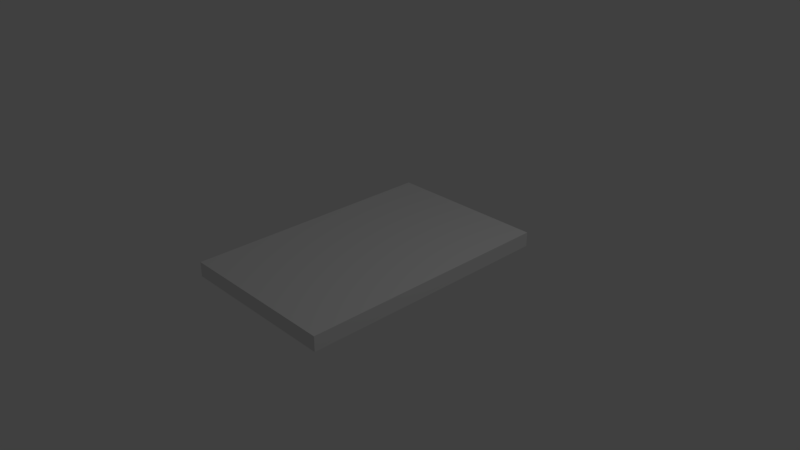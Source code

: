 # Source: Plate.blend  (saved by Blender 2.78.0; exported with 4.5.12 LTS)
import bpy
from mathutils import Matrix  # noqa: F401  (used for matrix-valued properties, if any)

bpy.ops.wm.read_factory_settings(use_empty=True)
scene = bpy.context.scene
scene.name = 'Scene'

# ---- collections
col_collection_1 = bpy.data.collections.new('Collection 1'); scene.collection.children.link(col_collection_1)

# ---- materials (node trees are filled in below, after node groups)
mat_material = bpy.data.materials.new('Material')
mat_material.alpha_threshold = 0.0
mat_material.use_transparent_shadow = False
mat_material.roughness = 0.5
mat_material.line_color = (0.0, 0.0, 0.0, 1.0)

# ---- material node trees

# ---- world
world_world = bpy.data.worlds.new('World'); scene.world = world_world
world_world.color = (0.05088, 0.05088, 0.05088)
world_world.use_sun_shadow = False
world_world.sun_shadow_jitter_overblur = 0.0
world_world.cycles.sampling_method = 'MANUAL'

# ---- cameras
cam_camera = bpy.data.cameras.new('Camera')
cam_camera.clip_end = 100.0
cam_camera.lens = 35.0
cam_camera.sensor_width = 32.0
cam_camera.sensor_height = 18.0
cam_camera.ortho_scale = 7.314
cam_camera.dof.focus_distance = 0.0
cam_camera.dof.aperture_fstop = 128.0

# ---- lights
light_lamp = bpy.data.lights.new('Lamp', 'POINT')
light_lamp.transmission_factor = 0.0
light_lamp.cutoff_distance = 30.0
light_lamp.energy = 100.0
light_lamp.shadow_buffer_clip_start = 1.001
light_lamp.shadow_soft_size = 0.1
light_lamp.shadow_maximum_resolution = 0.006
light_lamp.use_absolute_resolution = True

# ---- meshes
me_cube = bpy.data.meshes.new('Cube')
me_cube.from_pydata([(1.0, 1.0, -1.0), (1.0, -1.0, -1.0), (-1.0, -1.0, -1.0), (-1.0, 1.0, -1.0), (1.0, 1.0, 1.0), (1.0, -1.0, 1.0), (-1.0, -1.0, 1.0), (-1.0, 1.0, 1.0)], [], [(0, 1, 2, 3), (4, 7, 6, 5), (0, 4, 5, 1), (1, 5, 6, 2), (2, 6, 7, 3), (4, 0, 3, 7)])
_uv = me_cube.uv_layers.new(name='UVMap')
_uv.uv.foreach_set('vector', [0.0, 0.0, 1.0, 0.0, 1.0, 1.0, 0.0, 1.0, 0.0, 0.0, 1.0, 0.0, 1.0, 1.0, 0.0, 1.0, 0.0, 0.0, 1.0, 0.0, 1.0, 1.0, 0.0, 1.0, 0.0, 0.0, 1.0, 0.0, 1.0, 1.0, 0.0, 1.0, 0.0, 0.0, 1.0, 0.0, 1.0, 1.0, 0.0, 1.0, 0.0, 0.0, 1.0, 0.0, 1.0, 1.0, 0.0, 1.0])
me_cube.materials.append(mat_material)
me_cube.use_remesh_preserve_volume = False
me_cube.use_remesh_preserve_attributes = False
me_cube.use_mirror_vertex_groups = False
me_cube.update()

# ---- objects
ob_cube = bpy.data.objects.new('Cube', me_cube)
ob_lamp = bpy.data.objects.new('Lamp', light_lamp)
ob_camera = bpy.data.objects.new('Camera', cam_camera)

# ---- transforms, parenting, visibility, modifiers, constraints
ob_cube.location = (0.0, 0.0, 0.0)
ob_cube.scale = (1.131, 1.789, 0.1011)
ob_cube.lock_rotations_4d = False
ob_cube.empty_display_type = 'ARROWS'
ob_cube.lineart.crease_threshold = 0.0
ob_lamp.location = (4.076, 1.005, 5.904)
ob_lamp.rotation_euler = (0.6503, 0.05522, 1.866)
ob_lamp.lock_rotations_4d = False
ob_lamp.empty_display_type = 'ARROWS'
ob_lamp.color = (0.0, 0.0, 0.0, 0.0)
ob_lamp.lineart.crease_threshold = 0.0
ob_camera.location = (7.481, -6.508, 5.344)
ob_camera.rotation_euler = (1.109, 0.0, 0.8149)
ob_camera.lock_rotations_4d = False
ob_camera.empty_display_type = 'ARROWS'
ob_camera.color = (0.0, 0.0, 0.0, 0.0)
ob_camera.display_type = 'WIRE'
ob_camera.lineart.crease_threshold = 0.0

# ---- collection membership
col_collection_1.objects.link(ob_cube)
col_collection_1.objects.link(ob_lamp)
col_collection_1.objects.link(ob_camera)

# ---- scene / render settings (as saved in the file)
scene.camera = ob_camera
scene.frame_start = 1; scene.frame_end = 250; scene.frame_set(1)
scene.render.engine = 'BLENDER_EEVEE_NEXT'
scene.render.resolution_percentage = 50
scene.render.dither_intensity = 0.0
scene.cycles.use_denoising = False
scene.cycles.samples = 128
scene.cycles.sampling_pattern = 'TABULATED_SOBOL'
scene.cycles.light_sampling_threshold = 0.0
scene.cycles.use_adaptive_sampling = False
scene.cycles.use_light_tree = False
scene.cycles.blur_glossy = 0.0
scene.cycles.sample_clamp_indirect = 0.0
scene.view_settings.view_transform = 'Standard'
bpy.context.view_layer.update()
